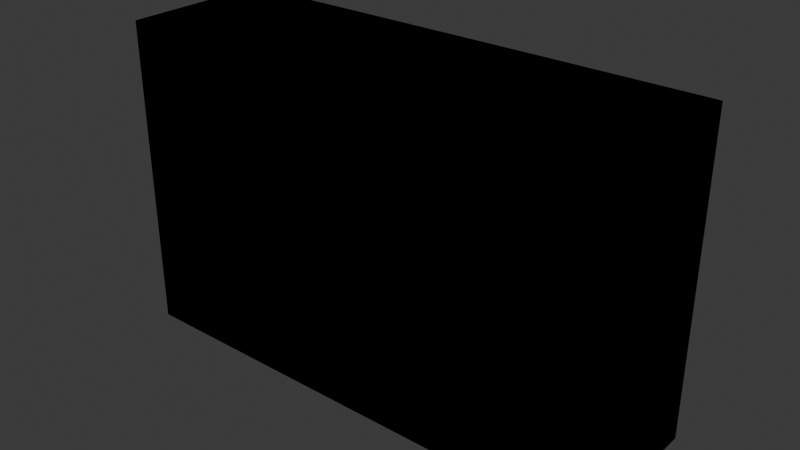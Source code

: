 # Source: DresserModel.blend  (saved by Blender 4.5.91; exported with 4.5.12 LTS)
import bpy
from mathutils import Matrix  # noqa: F401  (used for matrix-valued properties, if any)

bpy.ops.wm.read_factory_settings(use_empty=True)
scene = bpy.context.scene
scene.name = 'Scene'

# ---- collections
col_collection = bpy.data.collections.new('Collection'); scene.collection.children.link(col_collection)

# ---- images (referenced by path relative to the original .blend; pixels are not part of the script)
import os
ASSET_DIR = os.environ.get("B2B_ASSET_DIR", "")  # directory of the original .blend (textures are referenced by path, not embedded)
HERE = os.path.dirname(os.path.abspath(__file__))  # packed textures are extracted next to this script under _unpacked/

def load_image(name, relpath, width, height, colorspace="sRGB"):
    """Load a texture the original file referenced (path relative to the .blend, or extracted next to this script)."""
    p = next((c for c in (os.path.join(HERE, relpath), os.path.join(ASSET_DIR, relpath)) if relpath and os.path.exists(c)), "")
    if p:
        img = bpy.data.images.load(p, check_existing=True)
        img.name = name
    else:  # same state as the original file: an image datablock whose file is absent (Cycles renders it pink)
        img = bpy.data.images.new(name, width, height)
        img.source = "FILE"
        img.filepath = "//" + (relpath or name)
    img.colorspace_settings.name = colorspace
    return img
img_dresserimage_jpg = load_image('DresserImage.jpg', '_unpacked/DresserImage.3b49d946.jpg', 1800, 749, 'sRGB')

# ---- materials (node trees are filled in below, after node groups)
mat_dresser = bpy.data.materials.new('Dresser')
mat_outline = bpy.data.materials.new('Outline')
mat_outline.use_backface_culling = True
mat_outline.use_backface_culling_shadow = True

# ---- material node trees
mat_dresser.use_nodes = True; mat_dresser.node_tree.nodes.clear()
_N = mat_dresser.node_tree.nodes; _L = mat_dresser.node_tree.links
n0 = _N.new('ShaderNodeBsdfPrincipled'); n0.name = 'Principled BSDF'; n0.location = (-200, 100)
n1 = _N.new('ShaderNodeOutputMaterial'); n1.name = 'Material Output'; n1.location = (200, 100)
n2 = _N.new('ShaderNodeTexImage'); n2.name = 'Image Texture'; n2.location = (-536, 102)
n2.image = img_dresserimage_jpg
_L.new(n0.outputs[0], n1.inputs[0])
_L.new(n2.outputs[0], n0.inputs[0])
n1.is_active_output = True
mat_outline.use_nodes = True; mat_outline.node_tree.nodes.clear()
_N = mat_outline.node_tree.nodes; _L = mat_outline.node_tree.links
n0 = _N.new('ShaderNodeOutputMaterial'); n0.name = 'Material Output'; n0.location = (200, 100)
n1 = _N.new('ShaderNodeEmission'); n1.name = 'Emission'; n1.location = (-200, 100)
n1.inputs[0].default_value = (0.0, 0.0, 0.0, 1.0)
_L.new(n1.outputs[0], n0.inputs[0])
n0.is_active_output = True

# ---- world
world_world = bpy.data.worlds.new('World'); scene.world = world_world
world_world.use_nodes = True; world_world.node_tree.nodes.clear()
_N = world_world.node_tree.nodes; _L = world_world.node_tree.links
n0 = _N.new('ShaderNodeOutputWorld'); n0.name = 'World Output'; n0.location = (200, 100)
n1 = _N.new('ShaderNodeBackground'); n1.name = 'Background'; n1.location = (-200, 100)
n1.inputs[0].default_value = (0.05088, 0.05088, 0.05088, 1.0)
_L.new(n1.outputs[0], n0.inputs[0])
n0.is_active_output = True
world_world.color = (0.05088, 0.05088, 0.05088)
world_world.sun_shadow_jitter_overblur = 0.0

# ---- meshes
me_cube_001 = bpy.data.meshes.new('Cube.001')
me_cube_001.from_pydata([(-0.8836, -0.5563, -1.169), (-0.8836, -0.5563, 0.8308), (-0.8836, 1.444, -1.169), (-0.8836, 1.444, 0.8308), (1.116, -0.5563, -1.169), (1.116, -0.5563, 0.8308), (1.116, 1.444, -1.169), (1.116, 1.444, 0.8308), (-0.2773, 1.444, -1.169), (-0.2773, 1.444, 0.8308), (-0.2773, -0.5563, -1.169), (-0.2773, -0.5563, 0.8308), (0.4916, 1.444, 0.8308), (0.4916, -0.5563, -1.169), (0.4916, 1.444, -1.169), (0.4916, -0.5563, 0.8308)], [], [(0, 1, 3, 2), (14, 12, 7, 6), (6, 7, 5, 4), (10, 11, 1, 0), (14, 6, 4, 13), (9, 3, 1, 11), (12, 9, 11, 15), (2, 8, 10, 0), (13, 15, 11, 10), (2, 3, 9, 8), (4, 5, 15, 13), (7, 12, 15, 5), (8, 14, 13, 10), (8, 9, 12, 14)])
_uv = me_cube_001.uv_layers.new(name='UVMap')
_uv.uv.foreach_set('vector', [0.2072, 0.14, 0.2072, 0.9296, 0.2072, 0.9296, 0.2072, 0.14, 0.6119, 0.14, 0.6119, 0.9296, 0.7957, 0.9296, 0.7957, 0.14, 0.7957, 0.14, 0.7957, 0.9296, 0.7957, 0.9296, 0.7957, 0.14, 0.3856, 0.14, 0.3856, 0.9296, 0.2072, 0.9296, 0.2072, 0.14, 0.6119, 0.14, 0.7957, 0.14, 0.7957, 0.14, 0.6119, 0.14, 0.3856, 0.9296, 0.2072, 0.9296, 0.2072, 0.9296, 0.3856, 0.9296, 0.6119, 0.9296, 0.3856, 0.9296, 0.3856, 0.9296, 0.6119, 0.9296, 0.2072, 0.14, 0.3856, 0.14, 0.3856, 0.14, 0.2072, 0.14, 0.6119, 0.14, 0.6119, 0.9296, 0.3856, 0.9296, 0.3856, 0.14, 0.2072, 0.14, 0.2072, 0.9296, 0.3856, 0.9296, 0.3856, 0.14, 0.7957, 0.14, 0.7957, 0.9296, 0.6119, 0.9296, 0.6119, 0.14, 0.7957, 0.9296, 0.6119, 0.9296, 0.6119, 0.9296, 0.7957, 0.9296, 0.3856, 0.14, 0.6119, 0.14, 0.6119, 0.14, 0.3856, 0.14, 0.3856, 0.14, 0.3856, 0.9296, 0.6119, 0.9296, 0.6119, 0.14])
me_cube_001.materials.append(mat_dresser)
me_cube_001.materials.append(mat_outline)
me_cube_001.update()

# ---- objects
ob_cube = bpy.data.objects.new('Cube', me_cube_001)

# ---- transforms, parenting, visibility, modifiers, constraints
ob_cube.location = (0.004066, -0.00367, -0.009006)
ob_cube.scale = (4.0, 1.2, 2.5)
_m = ob_cube.modifiers.new('Solidify', 'SOLIDIFY')
_m.thickness = -0.02
_m.offset = 0.0
_m.material_offset = 1
_m.use_flip_normals = True

# ---- collection membership
col_collection.objects.link(ob_cube)

# ---- scene / render settings (as saved in the file)
scene.frame_start = 1; scene.frame_end = 250; scene.frame_set(1)
scene.render.engine = 'BLENDER_EEVEE_NEXT'
bpy.context.view_layer.update()

# ---- added for rendering (the .blend has no active camera and no usable light): camera, sun
cam_auto = bpy.data.cameras.new('AutoCamera')
cam_auto.lens = 50.0
cam_auto.sensor_width = 36.0
cam_auto.clip_end = 1000.0
ob_auto_camera = bpy.data.objects.new('AutoCamera', cam_auto)
scene.collection.objects.link(ob_auto_camera)
ob_auto_camera.location = (9.53192, -10.346, 6.81784)
ob_auto_camera.rotation_euler = (1.09748, -7.21219e-08, 0.694738)
scene.camera = ob_auto_camera
light_auto_sun = bpy.data.lights.new('AutoSun', 'SUN')
light_auto_sun.energy = 3.0
light_auto_sun.angle = 0.0523599
ob_auto_sun = bpy.data.objects.new('AutoSun', light_auto_sun)
scene.collection.objects.link(ob_auto_sun)
ob_auto_sun.rotation_euler = (0.872665, 0.174533, 0.523599)
bpy.context.view_layer.update()
